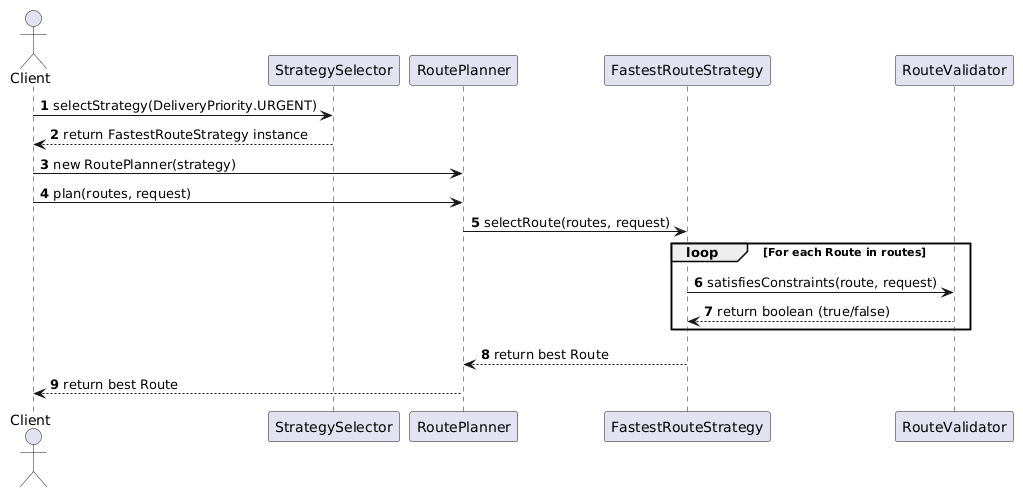

The diagram above was rendered by PlantUML. Its source (embedded in the PNG):
@startuml
autonumber
actor Client
participant "StrategySelector" as Selector
participant "RoutePlanner" as Planner
participant "FastestRouteStrategy" as Strategy
participant "RouteValidator" as Validator

Client -> Selector: selectStrategy(DeliveryPriority.URGENT)
Selector --> Client: return FastestRouteStrategy instance

Client -> Planner: new RoutePlanner(strategy)
Client -> Planner: plan(routes, request)

Planner -> Strategy: selectRoute(routes, request)

loop For each Route in routes
    Strategy -> Validator: satisfiesConstraints(route, request)
    Validator --> Strategy: return boolean (true/false)
end

Strategy --> Planner: return best Route
Planner --> Client: return best Route
@enduml